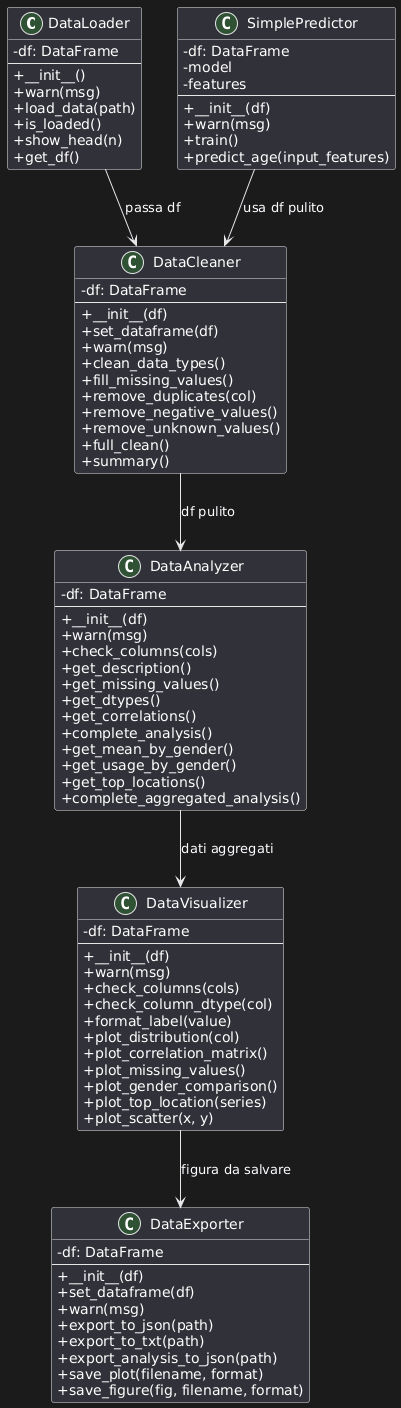

The diagram above was rendered by PlantUML. Its source (embedded in the PNG):
@startuml
skinparam classAttributeIconSize 0

' ===========================
'         CLASSI
' ===========================

class DataLoader {
    - df: DataFrame
    --
    + __init__()
    + warn(msg)
    + load_data(path)
    + is_loaded()
    + show_head(n)
    + get_df()
}

class DataCleaner {
    - df: DataFrame
    --
    + __init__(df)
    + set_dataframe(df)
    + warn(msg)
    + clean_data_types()
    + fill_missing_values()
    + remove_duplicates(col)
    + remove_negative_values()
    + remove_unknown_values()
    + full_clean()
    + summary()
}

class DataAnalyzer {
    - df: DataFrame
    --
    + __init__(df)
    + warn(msg)
    + check_columns(cols)
    + get_description()
    + get_missing_values()
    + get_dtypes()
    + get_correlations()
    + complete_analysis()
    + get_mean_by_gender()
    + get_usage_by_gender()
    + get_top_locations()
    + complete_aggregated_analysis()
}

class DataVisualizer {
    - df: DataFrame
    --
    + __init__(df)
    + warn(msg)
    + check_columns(cols)
    + check_column_dtype(col)
    + format_label(value)
    + plot_distribution(col)
    + plot_correlation_matrix()
    + plot_missing_values()
    + plot_gender_comparison()
    + plot_top_location(series)
    + plot_scatter(x, y)
}

class DataExporter {
    - df: DataFrame
    --
    + __init__(df)
    + set_dataframe(df)
    + warn(msg)
    + export_to_json(path)
    + export_to_txt(path)
    + export_analysis_to_json(path)
    + save_plot(filename, format)
    + save_figure(fig, filename, format)
}

class SimplePredictor {
    - df: DataFrame
    - model
    - features
    --
    + __init__(df)
    + warn(msg)
    + train()
    + predict_age(input_features)
}

' ===========================
'        RELAZIONI
' ===========================

DataLoader --> DataCleaner : passa df
DataCleaner --> DataAnalyzer : df pulito
DataAnalyzer --> DataVisualizer : dati aggregati
DataVisualizer --> DataExporter : figura da salvare
SimplePredictor --> DataCleaner : usa df pulito
@enduml